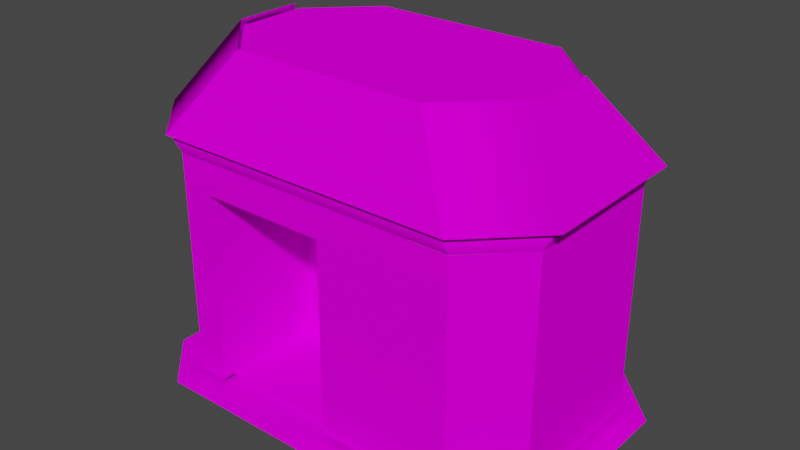 # Source: PokeMart.blend  (saved by Blender 2.92.15; exported with 4.5.12 LTS)
import bpy
from mathutils import Matrix  # noqa: F401  (used for matrix-valued properties, if any)

bpy.ops.wm.read_factory_settings(use_empty=True)
scene = bpy.context.scene
scene.name = 'Scene'

# ---- collections
col_collection = bpy.data.collections.new('Collection'); scene.collection.children.link(col_collection)

# ---- images (referenced by path relative to the original .blend; pixels are not part of the script)
import os
ASSET_DIR = os.environ.get("B2B_ASSET_DIR", "")  # directory of the original .blend (textures are referenced by path, not embedded)
HERE = os.path.dirname(os.path.abspath(__file__))  # packed textures are extracted next to this script under _unpacked/

def load_image(name, relpath, width, height, colorspace="sRGB"):
    """Load a texture the original file referenced (path relative to the .blend, or extracted next to this script)."""
    p = next((c for c in (os.path.join(HERE, relpath), os.path.join(ASSET_DIR, relpath)) if relpath and os.path.exists(c)), "")
    if p:
        img = bpy.data.images.load(p, check_existing=True)
        img.name = name
    else:  # same state as the original file: an image datablock whose file is absent (Cycles renders it pink)
        img = bpy.data.images.new(name, width, height)
        img.source = "FILE"
        img.filepath = "//" + (relpath or name)
    img.colorspace_settings.name = colorspace
    return img
img_t_shadow_png = load_image('t_shadow.png', 'Textures/t_shadow.png', 1024, 1024, 'sRGB')
img_t_roof_png = load_image('t_roof.png', 'Textures/t_roof.png', 1024, 1024, 'sRGB')
img_t_walls_png = load_image('t_walls.png', 'Textures/t_walls.png', 1024, 1024, 'sRGB')
img_t_banner_png = load_image('t_banner.png', 'Textures/t_banner.png', 1024, 1024, 'sRGB')

# ---- materials (node trees are filled in below, after node groups)
mat_shadow = bpy.data.materials.new('shadow')
mat_shadow.use_transparent_shadow = False
mat_roof = bpy.data.materials.new('roof')
mat_roof.use_transparent_shadow = False
mat_walls = bpy.data.materials.new('walls')
mat_walls.use_transparent_shadow = False
mat_banner = bpy.data.materials.new('banner')
mat_banner.use_transparent_shadow = False

# ---- material node trees
mat_shadow.use_nodes = True; mat_shadow.node_tree.nodes.clear()
_N = mat_shadow.node_tree.nodes; _L = mat_shadow.node_tree.links
n0 = _N.new('ShaderNodeOutputMaterial'); n0.name = 'Material Output'; n0.location = (300, 300)
n1 = _N.new('ShaderNodeBsdfDiffuse'); n1.name = 'Diffuse BSDF'; n1.location = (105, 280)
n2 = _N.new('ShaderNodeTexImage'); n2.name = 'Image Texture'; n2.location = (-214, 264)
n2.image = img_t_shadow_png
_L.new(n1.outputs[0], n0.inputs[0])
_L.new(n2.outputs[0], n1.inputs[0])
n0.is_active_output = True
mat_roof.use_nodes = True; mat_roof.node_tree.nodes.clear()
_N = mat_roof.node_tree.nodes; _L = mat_roof.node_tree.links
n0 = _N.new('ShaderNodeOutputMaterial'); n0.name = 'Material Output'; n0.location = (300, 300)
n1 = _N.new('ShaderNodeBsdfDiffuse'); n1.name = 'Diffuse BSDF'; n1.location = (100, 270)
n2 = _N.new('ShaderNodeTexImage'); n2.name = 'Image Texture'; n2.location = (-244, 259)
n2.image = img_t_roof_png
_L.new(n1.outputs[0], n0.inputs[0])
_L.new(n2.outputs[0], n1.inputs[0])
n0.is_active_output = True
mat_walls.use_nodes = True; mat_walls.node_tree.nodes.clear()
_N = mat_walls.node_tree.nodes; _L = mat_walls.node_tree.links
n0 = _N.new('ShaderNodeOutputMaterial'); n0.name = 'Material Output'; n0.location = (300, 300)
n1 = _N.new('ShaderNodeBsdfDiffuse'); n1.name = 'Diffuse BSDF'; n1.location = (84, 284)
n2 = _N.new('ShaderNodeTexImage'); n2.name = 'Image Texture'; n2.location = (-236, 301)
n2.image = img_t_walls_png
_L.new(n1.outputs[0], n0.inputs[0])
_L.new(n2.outputs[0], n1.inputs[0])
n0.is_active_output = True
mat_banner.use_nodes = True; mat_banner.node_tree.nodes.clear()
_N = mat_banner.node_tree.nodes; _L = mat_banner.node_tree.links
n0 = _N.new('ShaderNodeOutputMaterial'); n0.name = 'Material Output'; n0.location = (452, 268)
n1 = _N.new('ShaderNodeTexImage'); n1.name = 'Image Texture'; n1.location = (-280, 209)
n1.image = img_t_banner_png
n2 = _N.new('ShaderNodeBsdfPrincipled'); n2.name = 'Principled BSDF'; n2.location = (98, 280)
n2.distribution = 'GGX'
n2.subsurface_method = 'BURLEY'
n2.inputs[3].default_value = 1.45
n2.inputs[13].default_value = 0.0
n2.inputs[27].default_value = (0.0, 0.0, 0.0, 1.0)
n2.inputs[28].default_value = 1.0
n3 = _N.new('ShaderNodeTexImage'); n3.name = 'Image Texture.001'; n3.location = (-290, -136)
n3.image = img_t_banner_png
_L.new(n2.outputs[0], n0.inputs[0])
_L.new(n3.outputs[1], n2.inputs[4])
_L.new(n1.outputs[0], n2.inputs[0])
n0.is_active_output = True

# ---- world
world_world = bpy.data.worlds.new('World'); scene.world = world_world
world_world.use_nodes = True; world_world.node_tree.nodes.clear()
_N = world_world.node_tree.nodes; _L = world_world.node_tree.links
n0 = _N.new('ShaderNodeOutputWorld'); n0.name = 'World Output'; n0.location = (300, 300)
n1 = _N.new('ShaderNodeBackground'); n1.name = 'Background'; n1.location = (10, 300)
n1.inputs[0].default_value = (0.05088, 0.05088, 0.05088, 1.0)
_L.new(n1.outputs[0], n0.inputs[0])
n0.is_active_output = True
world_world.color = (0.05088, 0.05088, 0.05088)
world_world.use_sun_shadow = False
world_world.sun_shadow_jitter_overblur = 0.0

# ---- meshes
me_pok__mart = bpy.data.meshes.new('Poké Mart')
me_pok__mart.from_pydata([(26.0, 1.0, -29.97), (-25.0, 1.0, -29.97), (34.0, 1.0, -21.97), (-32.0, 1.0, -21.97), (34.0, 1.0, 6.029), (-32.0, 1.0, 6.029), (26.0, 1.0, 14.03), (-24.0, 1.0, 14.03), (-23.37, 39.97, 11.99), (-14.99, 52.01, 5.711), (-32.79, 39.97, 2.57), (-24.42, 52.01, -3.713), (-32.79, 39.97, -21.51), (-24.42, 52.01, -14.18), (7.0, 52.01, 5.711), (7.0, 39.97, 11.99), (23.37, 39.97, 11.99), (14.99, 52.01, 5.711), (-7.0, 52.01, 5.711), (-7.0, 39.97, 11.99), (7.0, 39.97, 11.99), (7.0, 52.01, 5.711), (32.79, 39.97, 2.57), (32.79, 39.97, -21.51), (24.42, 52.01, -14.18), (24.42, 52.01, -3.713), (23.37, 39.97, 11.99), (32.79, 39.97, 2.57), (24.42, 52.01, -3.713), (14.99, 52.01, 5.711), (-23.37, 39.97, 11.99), (-7.0, 39.97, 11.99), (-7.0, 52.01, 5.711), (-14.99, 52.01, 5.711), (31.5, 39.21, -20.89), (22.68, 39.21, -29.71), (15.12, 51.22, -23.42), (23.94, 51.22, -14.6), (31.5, 39.21, 2.445), (31.5, 39.21, -20.89), (23.94, 51.22, -14.6), (23.94, 51.22, -3.855), (22.68, 39.21, 11.27), (31.5, 39.21, 2.445), (23.94, 51.22, -3.855), (15.12, 51.22, 4.965), (15.12, 51.22, 4.965), (-15.12, 51.22, 4.965), (-22.68, 39.21, 11.27), (22.68, 39.21, 11.27), (-31.5, 39.21, 2.445), (-22.68, 39.21, 11.27), (-15.12, 51.22, 4.965), (-23.94, 51.22, -3.855), (-31.5, 39.21, -20.89), (-31.5, 39.21, 2.445), (-23.94, 51.22, -3.855), (-23.94, 51.22, -14.6), (-22.68, 39.21, -29.71), (-31.5, 39.21, -20.89), (-23.94, 51.22, -14.6), (-15.12, 51.22, -23.42), (22.68, 39.21, -29.71), (-22.68, 39.21, -29.71), (-15.12, 51.22, -23.42), (15.12, 51.22, -23.42), (30.24, 36.99, -20.89), (22.68, 36.99, -28.46), (22.68, 39.21, -29.71), (31.5, 39.21, -20.89), (30.24, 36.99, 2.445), (30.24, 36.99, -20.89), (31.5, 39.21, -20.89), (31.5, 39.21, 2.445), (22.68, 36.99, 10.0), (30.24, 36.99, 2.445), (31.5, 39.21, 2.445), (22.68, 39.21, 11.27), (-22.68, 39.21, 11.27), (-22.68, 36.99, 10.0), (22.68, 36.99, 10.0), (22.68, 39.21, 11.27), (-30.24, 36.99, 2.445), (-22.68, 36.99, 10.0), (-22.68, 39.21, 11.27), (-31.5, 39.21, 2.445), (-30.24, 36.99, -20.89), (-30.24, 36.99, 2.445), (-31.5, 39.21, 2.445), (-31.5, 39.21, -20.89), (-22.68, 36.99, -28.46), (-30.24, 36.99, -20.89), (-31.5, 39.21, -20.89), (-22.68, 39.21, -29.71), (22.68, 36.99, -28.46), (-22.68, 36.99, -28.46), (-22.68, 39.21, -29.71), (22.68, 39.21, -29.71), (0.0, 51.22, -9.295), (15.12, 51.22, -23.42), (-15.12, 51.22, -23.42), (15.12, 51.22, -23.42), (0.0, 51.22, -9.295), (23.94, 51.22, -14.6), (23.94, 51.22, -14.6), (0.0, 51.22, -9.295), (23.94, 51.22, -3.855), (0.0, 51.22, -9.295), (-15.12, 51.22, 4.965), (15.12, 51.22, 4.965), (0.0, 51.22, -9.295), (-23.94, 51.22, -3.855), (-15.12, 51.22, 4.965), (0.0, 51.22, -9.295), (-23.94, 51.22, -14.6), (-23.94, 51.22, -3.855), (-15.12, 51.22, -23.42), (-23.94, 51.22, -14.6), (0.0, 51.22, -9.295), (23.94, 51.22, -3.855), (0.0, 51.22, -9.295), (15.12, 51.22, 4.965), (22.7, 36.99, 10.03), (2.0, 36.99, 10.03), (22.7, 31.99, 10.03), (2.0, 31.99, 10.03), (22.7, 10.99, 10.03), (2.0, 10.99, 10.03), (22.7, 1.99, 10.03), (2.0, 1.99, 10.03), (30.23, 36.99, -20.97), (30.23, 36.99, 2.445), (30.23, 31.99, -20.97), (30.23, 31.99, 2.445), (30.23, 10.99, -20.97), (30.23, 10.99, 2.445), (30.23, 1.99, -20.97), (30.23, 1.99, 2.445), (30.23, 36.99, 2.445), (22.7, 36.99, 10.03), (30.23, 31.99, 2.445), (22.7, 31.99, 10.03), (30.23, 10.99, 2.445), (22.7, 10.99, 10.03), (30.23, 1.99, 2.445), (22.7, 1.99, 10.03), (-18.0, 36.99, 10.03), (-22.7, 36.99, 10.03), (-18.0, 31.99, 10.03), (-22.7, 31.99, 10.03), (-18.0, 10.99, 10.03), (-22.7, 10.99, 10.03), (-18.0, 1.99, 10.03), (-22.7, 1.99, 10.03), (-22.7, 36.99, 10.03), (-30.23, 36.99, 2.445), (-22.7, 31.99, 10.03), (-30.23, 31.99, 2.445), (-22.7, 10.99, 10.03), (-30.23, 10.99, 2.445), (-22.7, 1.99, 10.03), (-30.23, 1.99, 2.445), (22.7, 36.99, -28.43), (30.23, 36.99, -20.97), (22.7, 31.99, -28.43), (30.23, 31.99, -20.97), (22.7, 10.99, -28.43), (30.23, 10.99, -20.97), (22.7, 1.99, -28.43), (30.23, 1.99, -20.97), (2.0, 31.99, 10.03), (2.0, 31.99, 8.029), (2.0, 10.99, 10.03), (2.0, 10.99, 8.029), (2.0, 1.99, 10.03), (2.0, 1.99, 8.029), (-18.0, 31.99, 8.029), (-18.0, 31.99, 10.03), (-18.0, 10.99, 8.029), (-18.0, 10.99, 10.03), (-18.0, 1.99, 8.029), (-18.0, 1.99, 10.03), (-30.23, 31.99, 2.445), (-30.23, 31.99, -20.97), (-30.23, 10.99, 2.445), (-30.23, 10.99, -20.97), (-30.23, 1.99, 2.445), (-30.23, 1.99, -20.97), (-30.23, 31.99, -20.97), (-22.7, 31.99, -28.43), (-30.23, 10.99, -20.97), (-22.7, 10.99, -28.43), (-30.23, 1.99, -20.97), (-22.7, 1.99, -28.43), (-18.0, 1.99, 8.029), (-18.0, 1.99, -7.971), (-18.0, 31.99, -7.971), (-18.0, 10.99, 8.029), (2.0, 31.99, -7.971), (2.0, 1.99, -7.971), (2.0, 1.99, 8.029), (2.0, 10.99, 8.029), (-18.0, 1.99, 8.029), (2.0, 1.99, 8.029), (2.0, 1.99, -7.971), (-18.0, 1.99, -7.971), (-18.0, 36.99, 10.03), (-18.0, 31.99, 10.03), (2.0, 31.99, 10.03), (2.0, 36.99, 10.03), (-18.0, 1.99, -7.971), (2.0, 1.99, -7.971), (2.0, 31.99, -7.971), (-18.0, 31.99, -7.971), (-30.23, 31.99, -20.97), (-30.23, 31.99, 2.445), (-30.23, 36.99, 2.445), (-30.23, 36.99, -20.97), (-22.7, 31.99, -28.43), (-30.23, 31.99, -20.97), (-30.23, 36.99, -20.97), (-22.7, 36.99, -28.43), (-18.0, 31.99, -7.971), (-18.0, 31.99, 8.029), (-18.0, 10.99, 8.029), (2.0, 10.99, 8.029), (2.0, 31.99, 8.029), (2.0, 31.99, -7.971)], [], [(0, 1, 2), (1, 3, 2), (2, 3, 4), (3, 5, 4), (4, 5, 6), (5, 7, 6), (8, 9, 10), (9, 11, 10), (10, 11, 12), (11, 13, 12), (14, 15, 16, 17), (18, 19, 20, 21), (22, 23, 24, 25), (26, 27, 28, 29), (30, 31, 32, 33), (34, 35, 36, 37), (38, 39, 40, 41), (42, 43, 44, 45), (46, 47, 48, 49), (50, 51, 52, 53), (54, 55, 56, 57), (58, 59, 60, 61), (62, 63, 64, 65), (66, 67, 68, 69), (70, 71, 72, 73), (74, 75, 76, 77), (78, 79, 80, 81), (82, 83, 84, 85), (86, 87, 88, 89), (90, 91, 92, 93), (94, 95, 96, 97), (98, 99, 100), (101, 102, 103), (104, 105, 106), (107, 108, 109), (110, 111, 112), (113, 114, 115), (116, 117, 118), (119, 120, 121), (122, 123, 124), (123, 125, 124), (124, 125, 126), (125, 127, 126), (126, 127, 128), (127, 129, 128), (130, 131, 132), (131, 133, 132), (132, 133, 134), (133, 135, 134), (134, 135, 136), (135, 137, 136), (138, 139, 140), (139, 141, 140), (140, 141, 142), (141, 143, 142), (142, 143, 144), (143, 145, 144), (146, 147, 148), (147, 149, 148), (148, 149, 150), (149, 151, 150), (150, 151, 152), (151, 153, 152), (154, 155, 156), (155, 157, 156), (156, 157, 158), (157, 159, 158), (158, 159, 160), (159, 161, 160), (162, 163, 164), (163, 165, 164), (164, 165, 166), (165, 167, 166), (166, 167, 168), (167, 169, 168), (170, 171, 172), (171, 173, 172), (172, 173, 174), (173, 175, 174), (176, 177, 178), (177, 179, 178), (178, 179, 180), (179, 181, 180), (182, 183, 184), (183, 185, 184), (184, 185, 186), (185, 187, 186), (188, 189, 190), (189, 191, 190), (190, 191, 192), (191, 193, 192), (194, 195, 196, 197), (198, 199, 200, 201), (202, 203, 204, 205), (206, 207, 208, 209), (210, 211, 212, 213), (214, 215, 216, 217), (218, 219, 220, 221), (222, 223, 224), (225, 226, 227)])
me_pok__mart.polygons.foreach_set('use_smooth', [True] * 100)
me_pok__mart.polygons.foreach_set('material_index', [0, 0, 0, 0, 0, 0, 3, 3, 3, 3, 3, 3, 3, 3, 3, 1, 1, 1, 1, 1, 1, 1, 1, 1, 1, 1, 1, 1, 1, 1, 1, 1, 1, 1, 1, 1, 1, 1, 1, 2, 2, 2, 2, 2, 2, 2, 2, 2, 2, 2, 2, 2, 2, 2, 2, 2, 2, 2, 2, 2, 2, 2, 2, 2, 2, 2, 2, 2, 2, 2, 2, 2, 2, 2, 2, 2, 2, 2, 2, 2, 2, 2, 2, 2, 2, 2, 2, 2, 2, 2, 2, 2, 2, 2, 2, 2, 2, 2, 2, 2])
_uv = me_pok__mart.uv_layers.new(name='UVMap')
_uv.uv.foreach_set('vector', [1.0, 1.0, 0.0, 1.0, 1.0, 0.668, 0.0, 1.0, 0.0, 0.668, 1.0, 0.668, 1.0, 0.668, 0.0, 0.668, 1.0, 0.332, 0.0, 0.668, 0.0, 0.332, 1.0, 0.332, 1.0, 0.332, 0.0, 0.332, 1.0, 0.0, 0.0, 0.332, 0.0, 0.0, 1.0, 0.0, 0.375, 0.1406, 0.375, 0.6406, 0.1406, 0.1406, 0.375, 0.6406, 0.1406, 0.6406, 0.1406, 0.1406, 0.1406, 0.1406, 0.1406, 0.6406, 0.5312, 0.1406, 0.1406, 0.6406, 0.5312, 0.6406, 0.5312, 0.1406, 0.5312, 0.6406, 0.5312, 0.1406, 0.1406, 0.1406, 0.1406, 0.6406, 0.5156, 0.6406, 0.5156, 0.1406, 0.9844, 0.1406, 0.9844, 0.6406, 0.1406, 0.1406, 0.5312, 0.1406, 0.5312, 0.6406, 0.1406, 0.6406, 0.1406, 0.1406, 0.375, 0.1406, 0.375, 0.6406, 0.1406, 0.6406, 0.1406, 0.1406, 0.5312, 0.1406, 0.5312, 0.6406, 0.1406, 0.6406, 0.01562, 0.1406, 0.1094, 0.1406, 0.1094, 0.6406, 0.01562, 0.6406, 0.01562, 0.1406, 0.1094, 0.1406, 0.1094, 0.6406, 0.01562, 0.6406, 0.01562, 0.1406, 0.1094, 0.1406, 0.1094, 0.6406, 0.01562, 0.6406, 0.1094, 0.6406, 0.01562, 0.6406, 0.01562, 0.1406, 0.1094, 0.1406, 0.01562, 0.1406, 0.1094, 0.1406, 0.1094, 0.6406, 0.01562, 0.6406, 0.01562, 0.1406, 0.1094, 0.1406, 0.1094, 0.6406, 0.01562, 0.6406, 0.01562, 0.1406, 0.1094, 0.1406, 0.1094, 0.6406, 0.01562, 0.6406, 0.01562, 0.1406, 0.1094, 0.1406, 0.1094, 0.6406, 0.01562, 0.6406, 0.03125, 0.1562, 0.09375, 0.1562, 0.09375, 0.2188, 0.03125, 0.2188, 0.03125, 0.1562, 0.09375, 0.1562, 0.09375, 0.2188, 0.03125, 0.2188, 0.03125, 0.1562, 0.09375, 0.1562, 0.09375, 0.2188, 0.03125, 0.2188, 0.03125, 0.2188, 0.03125, 0.1562, 0.09375, 0.1562, 0.09375, 0.2188, 0.03125, 0.1562, 0.09375, 0.1562, 0.09375, 0.2188, 0.03125, 0.2188, 0.03125, 0.1562, 0.09375, 0.1562, 0.09375, 0.2188, 0.03125, 0.2188, 0.03125, 0.1562, 0.09375, 0.1562, 0.09375, 0.2188, 0.03125, 0.2188, 0.03125, 0.1562, 0.09375, 0.1562, 0.09375, 0.2188, 0.03125, 0.2188, 0.01562, 0.0625, 0.9531, 0.01562, 0.9531, 0.1094, 0.9531, 0.1094, 0.01562, 0.0625, 0.9531, 0.01562, 0.9531, 0.1094, 0.01562, 0.0625, 0.9531, 0.01562, 0.01562, 0.0625, 0.9531, 0.01562, 0.9531, 0.1094, 0.01562, 0.0625, 0.9531, 0.01562, 0.9531, 0.1094, 0.01562, 0.0625, 0.9531, 0.01562, 0.9531, 0.1094, 0.9531, 0.01562, 0.9531, 0.1094, 0.01562, 0.0625, 0.9531, 0.1094, 0.01562, 0.0625, 0.9531, 0.01562, 0.6094, 1.0, 0.0, 1.0, 0.6094, 0.8125, 0.0, 1.0, 0.0, 0.8125, 0.6094, 0.8125, 0.6094, 0.8125, 0.0, 0.8125, 0.6094, 0.2188, 0.0, 0.8125, 0.0, 0.2188, 0.6094, 0.2188, 0.6094, 0.2188, 0.0, 0.2188, 0.6094, 0.0, 0.0, 0.2188, 0.0, 0.0, 0.6094, 0.0, 0.375, 1.0, 0.1719, 1.0, 0.375, 0.8125, 0.1719, 1.0, 0.1719, 0.8125, 0.375, 0.8125, 0.375, 0.8125, 0.1719, 0.8125, 0.375, 0.2188, 0.1719, 0.8125, 0.1719, 0.2188, 0.375, 0.2188, 0.375, 0.2188, 0.1719, 0.2188, 0.375, 0.0, 0.1719, 0.2188, 0.1719, 0.0, 0.375, 0.0, 0.375, 1.0, 0.1719, 1.0, 0.375, 0.8125, 0.1719, 1.0, 0.1719, 0.8125, 0.375, 0.8125, 0.375, 0.8125, 0.1719, 0.8125, 0.375, 0.2188, 0.1719, 0.8125, 0.1719, 0.2188, 0.375, 0.2188, 0.375, 0.2188, 0.1719, 0.2188, 0.375, 0.0, 0.1719, 0.2188, 0.1719, 0.0, 0.375, 0.0, 0.6094, 1.0, 0.5312, 1.0, 0.6094, 0.8125, 0.5312, 1.0, 0.5312, 0.8125, 0.6094, 0.8125, 0.6094, 0.8125, 0.5312, 0.8125, 0.6094, 0.2188, 0.5312, 0.8125, 0.5312, 0.2188, 0.6094, 0.2188, 0.6094, 0.2188, 0.5312, 0.2188, 0.6094, 0.0, 0.5312, 0.2188, 0.5312, 0.0, 0.6094, 0.0, 0.1719, 1.0, 0.375, 1.0, 0.1719, 0.8125, 0.375, 1.0, 0.375, 0.8125, 0.1719, 0.8125, 0.1719, 0.8125, 0.375, 0.8125, 0.1719, 0.2188, 0.375, 0.8125, 0.375, 0.2188, 0.1719, 0.2188, 0.1719, 0.2188, 0.375, 0.2188, 0.1719, 0.0, 0.375, 0.2188, 0.375, 0.0, 0.1719, 0.0, 0.375, 1.0, 0.1719, 1.0, 0.375, 0.8125, 0.1719, 1.0, 0.1719, 0.8125, 0.375, 0.8125, 0.375, 0.8125, 0.1719, 0.8125, 0.375, 0.2188, 0.1719, 0.8125, 0.1719, 0.2188, 0.375, 0.2188, 0.375, 0.2188, 0.1719, 0.2188, 0.375, 0.0, 0.1719, 0.2188, 0.1719, 0.0, 0.375, 0.0, 0.6094, 1.0, 0.5781, 1.0, 0.6094, 0.2188, 0.5781, 1.0, 0.5781, 0.2188, 0.6094, 0.2188, 0.6094, 0.2188, 0.5781, 0.2188, 0.6094, 0.0, 0.5781, 0.2188, 0.5781, 0.0, 0.6094, 0.0, 0.6094, 1.0, 0.5781, 1.0, 0.6094, 0.2188, 0.5781, 1.0, 0.5781, 0.2188, 0.6094, 0.2188, 0.6094, 0.2188, 0.5781, 0.2188, 0.6094, 0.0, 0.5781, 0.2188, 0.5781, 0.0, 0.6094, 0.0, 0.1719, 0.8125, 0.375, 0.8125, 0.1719, 0.2188, 0.375, 0.8125, 0.375, 0.2188, 0.1719, 0.2188, 0.1719, 0.2188, 0.375, 0.2188, 0.1719, 0.0, 0.375, 0.2188, 0.375, 0.0, 0.1719, 0.0, 0.375, 0.8125, 0.1719, 0.8125, 0.375, 0.2188, 0.1719, 0.8125, 0.1719, 0.2188, 0.375, 0.2188, 0.375, 0.2188, 0.1719, 0.2188, 0.375, 0.0, 0.1719, 0.2188, 0.1719, 0.0, 0.375, 0.0, 0.8906, 0.01562, 0.9531, 0.01562, 0.9531, 0.1094, 0.8906, 0.0625, 0.9531, 0.1094, 0.9531, 0.01562, 0.8906, 0.01562, 0.8906, 0.0625, 0.8906, 0.1094, 0.8906, 0.01562, 0.9531, 0.01562, 0.9531, 0.1094, 0.2031, 1.0, 0.2031, 0.8125, 0.4062, 0.8125, 0.4062, 1.0, 0.8906, 0.01562, 0.9531, 0.01562, 0.9531, 0.1094, 0.8906, 0.1094, 0.1719, 0.8125, 0.375, 0.8125, 0.375, 1.0, 0.1719, 1.0, 0.375, 0.8125, 0.1719, 0.8125, 0.1719, 1.0, 0.375, 1.0, 0.9531, 0.1094, 0.8906, 0.1094, 0.8906, 0.0625, 0.8906, 0.0625, 0.8906, 0.1094, 0.9531, 0.1094])
me_pok__mart.materials.append(mat_shadow)
me_pok__mart.materials.append(mat_roof)
me_pok__mart.materials.append(mat_walls)
me_pok__mart.materials.append(mat_banner)
me_pok__mart.use_remesh_fix_poles = True
me_pok__mart.use_remesh_preserve_attributes = False
me_pok__mart.use_mirror_vertex_groups = False
me_pok__mart.update()
me_pok__mart.normals_split_custom_set([tuple(v) for v in zip(*[iter([0.0, 1.0, 0.0, 0.0, 1.0, 0.0, 0.0, 1.0, 0.0, 0.0, 1.0, 0.0, 0.0, 1.0, 0.0, 0.0, 1.0, 0.0, 0.0, 1.0, 0.0, 0.0, 1.0, 0.0, 0.0, 1.0, 0.0, 0.0, 1.0, 0.0, 0.0, 1.0, 0.0, 0.0, 1.0, 0.0, 0.0, 1.0, 0.0, 0.0, 1.0, 0.0, 0.0, 1.0, 0.0, 0.0, 1.0, 0.0, 0.0, 1.0, 0.0, 0.0, 1.0, 0.0, -0.548, 0.6319, 0.548, -0.548, 0.6319, 0.548, -0.8944, -1.106e-05, 0.4472, -0.548, 0.6319, 0.548, -0.8944, -5.335e-06, 0.4472, -0.8944, -1.106e-05, 0.4472, -0.8944, -1.106e-05, 0.4472, -0.8944, -5.335e-06, 0.4472, -0.8944, -3.43e-05, 0.4472, -0.8944, -5.335e-06, 0.4472, -0.8944, -3.174e-06, 0.4472, -0.8944, -3.43e-05, 0.4472, 1.351e-07, 0.4651, 0.8853, -1.236e-10, 0.4651, 0.8853, 8.033e-09, 0.4651, 0.8853, 8.34e-08, 0.4651, 0.8853, 1.351e-07, 0.4651, 0.8853, -1.236e-10, 0.4651, 0.8853, 0.0, 0.4651, 0.8853, -1.358e-07, 0.4651, 0.8853, 0.8944, -1.636e-05, 0.4472, 0.8944, -2.162e-05, 0.4472, 0.8944, -1.603e-05, 0.4472, 0.8944, -2.421e-05, 0.4472, 0.548, 0.6319, 0.548, 0.8944, 1.616e-05, 0.4472, 0.8944, 1.314e-05, 0.4472, 0.548, 0.6319, 0.548, 1.622e-08, 0.4651, 0.8853, 0.0, 0.4651, 0.8853, -1.358e-07, 0.4651, 0.8853, -1.061e-07, 0.4651, 0.8853, 0.699, 0.1504, -0.6991, 0.6991, 0.1504, -0.6991, 0.5479, 0.6321, -0.548, 0.5479, 0.6321, -0.548, 1.0, -1.329e-05, 7.134e-06, 1.0, -1.333e-05, 3.423e-05, 0.8459, 0.5334, 5.836e-08, 0.8459, 0.5334, 6.761e-08, 0.6991, 0.1504, 0.6991, 0.6991, 0.1504, 0.6991, 0.5479, 0.6321, 0.5479, 0.5479, 0.6321, 0.5479, -2.229e-08, 0.465, 0.8853, 7.625e-09, 0.465, 0.8853, -2.377e-05, -1.618e-05, 1.0, 1.326e-05, -1.621e-05, 1.0, -0.6991, 0.1504, 0.6991, -0.6991, 0.1504, 0.6991, -0.5479, 0.6321, 0.5479, -0.5479, 0.6321, 0.5479, -1.0, -1.329e-05, 1.16e-05, -1.0, -1.33e-05, -1.544e-05, -0.8459, 0.5334, 2.702e-08, -0.8459, 0.5334, 1.787e-08, -0.699, 0.1504, -0.6991, -0.6991, 0.1504, -0.6991, -0.5479, 0.6321, -0.548, -0.5479, 0.6321, -0.548, 3.646e-05, -0.01757, -0.9998, -2.573e-05, -0.01757, -0.9998, 5.541e-08, 0.4651, -0.8853, -3.632e-08, 0.4651, -0.8853, 0.6562, -0.3726, -0.6562, 0.6562, -0.3726, -0.6562, 0.6991, 0.1503, -0.6991, 0.6991, 0.1503, -0.6991, 0.8693, -0.4942, -2.761e-08, 0.8693, -0.4942, 1.93e-07, 1.0, -2.056e-06, 2.37e-05, 1.0, -2.086e-06, -2.359e-05, 0.6561, -0.3732, 0.6559, 0.6561, -0.3732, 0.6559, 0.699, 0.1503, 0.6991, 0.6991, 0.1504, 0.699, 2.361e-05, 4.768e-06, 1.0, 0.0, -0.4943, 0.8693, 0.0, -0.4943, 0.8693, -2.373e-05, 4.739e-06, 1.0, -0.6561, -0.3732, 0.6559, -0.6561, -0.3732, 0.6559, -0.6991, 0.1504, 0.6991, -0.699, 0.1503, 0.6991, -0.8693, -0.4942, 2.761e-08, -0.8693, -0.4942, -1.93e-07, -1.0, -2.056e-06, -2.37e-05, -1.0, -2.086e-06, 2.359e-05, -0.6562, -0.3726, -0.6562, -0.6562, -0.3726, -0.6562, -0.6991, 0.1503, -0.6991, -0.6991, 0.1503, -0.6991, -3.681e-08, -0.4944, -0.8692, 3.664e-08, -0.4944, -0.8692, 2.296e-05, -0.01759, -0.9998, -0.0001605, -0.01759, -0.9998, 0.0, 1.0, -0.0001378, 0.0, 1.0, -0.0001378, 0.0, 1.0, -0.0001378, -4.006e-05, 1.0, -0.0001808, -4.006e-05, 1.0, -0.0001808, -4.006e-05, 1.0, -0.0001808, 0.0, 1.0, 0.0, 0.0, 1.0, 0.0, 0.0, 1.0, 0.0, 0.0, 1.0, 0.0, 0.0, 1.0, 0.0, 0.0, 1.0, 0.0, 0.0, 1.0, -2.355e-07, 0.0, 1.0, -2.355e-07, 0.0, 1.0, -2.355e-07, 0.0, 1.0, 0.0, 0.0, 1.0, 0.0, 0.0, 1.0, 0.0, 4.006e-05, 1.0, -0.0001808, 4.006e-05, 1.0, -0.0001808, 4.006e-05, 1.0, -0.0001808, 0.0, 1.0, 0.0, 0.0, 1.0, 0.0, 0.0, 1.0, 0.0, 0.0, 0.0, 1.0, 0.0, 0.0, 1.0, 0.0, 0.0, 1.0, 0.0, 0.0, 1.0, 0.0, 0.0, 1.0, 0.0, 0.0, 1.0, 0.0, 0.0, 1.0, 0.0, 0.0, 1.0, 0.0, 0.0, 1.0, 0.0, 0.0, 1.0, 0.0, 0.0, 1.0, 0.0, 0.0, 1.0, 0.0, 0.0, 1.0, 0.0, 0.0, 1.0, 0.0, 0.0, 1.0, 0.0, 0.0, 1.0, 0.0, 0.0, 1.0, 0.0, 0.0, 1.0, 1.0, 0.0, 0.0, 1.0, 0.0, 0.0, 1.0, 0.0, 0.0, 1.0, 0.0, 0.0, 1.0, 0.0, 0.0, 1.0, 0.0, 0.0, 1.0, 0.0, 0.0, 1.0, 0.0, 0.0, 1.0, 0.0, 0.0, 1.0, 0.0, 0.0, 1.0, 0.0, 0.0, 1.0, 0.0, 0.0, 1.0, 0.0, 0.0, 1.0, 0.0, 0.0, 1.0, 0.0, 0.0, 1.0, 0.0, 0.0, 1.0, 0.0, 0.0, 1.0, 0.0, 0.0, 0.709, 0.0, 0.7053, 0.7091, -1.611e-08, 0.7051, 0.7093, 0.0, 0.7049, 0.7091, -1.611e-08, 0.7051, 0.7093, 0.0, 0.7049, 0.7093, 0.0, 0.7049, 0.7093, 0.0, 0.7049, 0.7093, 0.0, 0.7049, 0.7093, 0.0, 0.7049, 0.7093, 0.0, 0.7049, 0.7093, 0.0, 0.7049, 0.7093, 0.0, 0.7049, 0.7093, 0.0, 0.7049, 0.7093, 0.0, 0.7049, 0.709, -2.095e-11, 0.7053, 0.7093, 0.0, 0.7049, 0.7091, 1.603e-08, 0.7051, 0.709, -2.095e-11, 0.7053, 0.0, 0.0, 1.0, 0.0, 0.0, 1.0, 0.0, 0.0, 1.0, 0.0, 0.0, 1.0, 0.0, 0.0, 1.0, 0.0, 0.0, 1.0, 0.0, 0.0, 1.0, 0.0, 0.0, 1.0, 0.0, 0.0, 1.0, 0.0, 0.0, 1.0, 0.0, 0.0, 1.0, 0.0, 0.0, 1.0, 0.0, 0.0, 1.0, 0.0, 0.0, 1.0, 0.0, 0.0, 1.0, 0.0, 0.0, 1.0, 0.0, 0.0, 1.0, 0.0, 0.0, 1.0, -0.709, -2.29e-08, 0.7053, -0.7091, 1.467e-11, 0.7051, -0.7093, 0.0, 0.7049, -0.7091, 1.467e-11, 0.7051, -0.7093, 0.0, 0.7049, -0.7093, 0.0, 0.7049, -0.7093, 0.0, 0.7049, -0.7093, 0.0, 0.7049, -0.7093, 0.0, 0.7049, -0.7093, 0.0, 0.7049, -0.7093, 0.0, 0.7049, -0.7093, 0.0, 0.7049, -0.7093, 0.0, 0.7049, -0.7093, 0.0, 0.7049, -0.709, 2.301e-08, 0.7053, -0.7093, 0.0, 0.7049, -0.7091, 0.0, 0.7051, -0.709, 2.301e-08, 0.7053, 0.7032, -2.748e-08, -0.711, 0.7033, 2.095e-11, -0.7109, 0.7033, -2.299e-08, -0.7109, 0.7033, 2.095e-11, -0.7109, 0.7033, 2.299e-08, -0.7109, 0.7033, -2.299e-08, -0.7109, 0.7033, -2.299e-08, -0.7109, 0.7033, 2.299e-08, -0.7109, 0.7033, -2.299e-08, -0.7109, 0.7033, 2.299e-08, -0.7109, 0.7033, 2.299e-08, -0.7109, 0.7033, -2.299e-08, -0.7109, 0.7033, -2.299e-08, -0.7109, 0.7033, 2.299e-08, -0.7109, 0.7033, 2.301e-08, -0.7109, 0.7033, 2.299e-08, -0.7109, 0.7032, 0.0, -0.711, 0.7033, 2.301e-08, -0.7109, -1.0, 0.0, 0.0, -1.0, 0.0, 0.0, -1.0, 0.0, 0.0, -1.0, 0.0, 0.0, -1.0, 0.0, 0.0, -1.0, 0.0, 0.0, -1.0, 0.0, 0.0, -1.0, 0.0, 0.0, -1.0, 0.0, 0.0, -1.0, 0.0, 0.0, -1.0, 0.0, 0.0, -1.0, 0.0, 0.0, 1.0, 0.0, 0.0, 1.0, 0.0, 0.0, 1.0, 0.0, 0.0, 1.0, 0.0, 0.0, 1.0, 0.0, 0.0, 1.0, 0.0, 0.0, 1.0, 0.0, 0.0, 1.0, 0.0, 0.0, 1.0, 0.0, 0.0, 1.0, 0.0, 0.0, 1.0, 0.0, 0.0, 1.0, 0.0, 0.0, -1.0, 0.0, 0.0, -1.0, 0.0, 0.0, -1.0, 0.0, 0.0, -1.0, 0.0, 0.0, -1.0, 0.0, 0.0, -1.0, 0.0, 0.0, -1.0, 0.0, 0.0, -1.0, 0.0, 0.0, -1.0, 0.0, 0.0, -1.0, 0.0, 0.0, -1.0, 0.0, 0.0, -1.0, 0.0, 0.0, -0.7031, 0.0, -0.7111, -0.7031, -3.221e-08, -0.7111, -0.7033, -2.299e-08, -0.7109, -0.7031, -3.221e-08, -0.7111, -0.7033, 2.299e-08, -0.7109, -0.7033, -2.299e-08, -0.7109, -0.7033, -2.299e-08, -0.7109, -0.7033, 2.299e-08, -0.7109, -0.7033, -2.095e-11, -0.7109, -0.7033, 2.299e-08, -0.7109, -0.7032, 2.748e-08, -0.711, -0.7033, -2.095e-11, -0.7109, 1.0, 0.0, 0.0, 1.0, 0.0, 0.0, 1.0, 0.0, 0.0, 1.0, 0.0, 0.0, -1.0, 0.0, 0.0, -1.0, 0.0, 0.0, -1.0, 0.0, 0.0, -1.0, 0.0, 0.0, 0.0, 1.0, 0.0, 0.0, 1.0, 0.0, 0.0, 1.0, 0.0, 0.0, 1.0, 0.0, 0.0, 0.0, 1.0, 0.0, 0.0, 1.0, 0.0, 0.0, 1.0, 0.0, 0.0, 1.0, 0.0, 0.0, 1.0, 0.0, 0.0, 1.0, 0.0, 0.0, 1.0, 0.0, 0.0, 1.0, -1.0, 0.0, 0.0, -1.0, 0.0, 0.0, -1.0, 0.0, 0.0, -1.0, 0.0, 0.0, -0.7032, 2.748e-08, -0.711, -0.7032, -2.515e-11, -0.711, -0.7032, 0.0, -0.711, -0.7032, -2.761e-08, -0.711, 1.0, 0.0, 0.0, 1.0, 0.0, 0.0, 1.0, 0.0, 0.0, -1.0, 0.0, 0.0, -1.0, 0.0, 0.0, -1.0, 0.0, 0.0])] * 3)])

# ---- objects
ob_pok__mart = bpy.data.objects.new('Poké Mart', me_pok__mart)

# ---- transforms, parenting, visibility, modifiers, constraints
ob_pok__mart.location = (0.0, 0.0, 0.0)
ob_pok__mart.rotation_euler = (1.571, -0.0, 0.0)
ob_pok__mart.lineart.crease_threshold = 0.0

# ---- collection membership
col_collection.objects.link(ob_pok__mart)

# ---- scene / render settings (as saved in the file)
scene.frame_start = 1; scene.frame_end = 250; scene.frame_set(1)
scene.render.engine = 'BLENDER_EEVEE_NEXT'
scene.cycles.use_denoising = False
scene.cycles.samples = 128
scene.cycles.sampling_pattern = 'TABULATED_SOBOL'
scene.cycles.use_adaptive_sampling = False
scene.cycles.use_light_tree = False
scene.view_settings.view_transform = 'Filmic'
bpy.context.view_layer.update()

# ---- added for rendering (the .blend has no active camera and no usable light): camera, sun
cam_auto = bpy.data.cameras.new('AutoCamera')
cam_auto.lens = 50.0
cam_auto.sensor_width = 36.0
cam_auto.clip_end = 1540.38
ob_auto_camera = bpy.data.objects.new('AutoCamera', cam_auto)
scene.collection.objects.link(ob_auto_camera)
ob_auto_camera.location = (88.3746, -97.3546, 96.7218)
ob_auto_camera.rotation_euler = (1.09748, -7.21219e-08, 0.694738)
scene.camera = ob_auto_camera
light_auto_sun = bpy.data.lights.new('AutoSun', 'SUN')
light_auto_sun.energy = 3.0
light_auto_sun.angle = 0.0523599
ob_auto_sun = bpy.data.objects.new('AutoSun', light_auto_sun)
scene.collection.objects.link(ob_auto_sun)
ob_auto_sun.rotation_euler = (0.872665, 0.174533, 0.523599)
bpy.context.view_layer.update()
